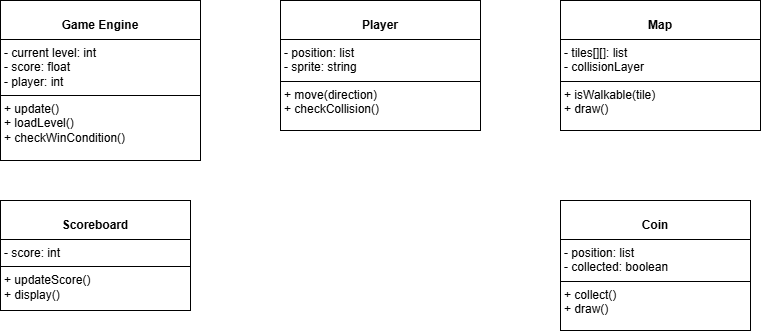

The diagram above was exported from draw.io. Its source (the exported page's mxGraphModel, read from the mxfile embedded in the PNG):
<mxGraphModel dx="998" dy="638" grid="1" gridSize="10" guides="1" tooltips="1" connect="1" arrows="1" fold="1" page="1" pageScale="1" pageWidth="850" pageHeight="1100" math="0" shadow="0">
  <root>
    <mxCell id="0" />
    <mxCell id="1" parent="0" />
    <mxCell id="4SCyE0THOfM9icTQlxbp-5" value="&lt;p style=&quot;margin:0px;margin-top:4px;text-align:center;&quot;&gt;&lt;br&gt;&lt;b&gt;Game Engine&lt;/b&gt;&lt;/p&gt;&lt;hr size=&quot;1&quot; style=&quot;border-style:solid;&quot;&gt;&lt;p style=&quot;margin:0px;margin-left:4px;&quot;&gt;- current level: int&lt;br&gt;- score: float&lt;/p&gt;&lt;p style=&quot;margin:0px;margin-left:4px;&quot;&gt;- player: int&lt;/p&gt;&lt;hr size=&quot;1&quot; style=&quot;border-style:solid;&quot;&gt;&lt;p style=&quot;margin:0px;margin-left:4px;&quot;&gt;+ update()&lt;br&gt;+ loadLevel()&lt;/p&gt;&lt;p style=&quot;margin:0px;margin-left:4px;&quot;&gt;+ checkWinCondition()&lt;/p&gt;&lt;p style=&quot;margin:0px;margin-left:4px;&quot;&gt;&lt;br&gt;&lt;/p&gt;" style="verticalAlign=top;align=left;overflow=fill;html=1;whiteSpace=wrap;" vertex="1" parent="1">
      <mxGeometry x="40" y="80" width="200" height="160" as="geometry" />
    </mxCell>
    <mxCell id="4SCyE0THOfM9icTQlxbp-6" value="&lt;p style=&quot;margin:0px;margin-top:4px;text-align:center;&quot;&gt;&lt;br&gt;&lt;b&gt;Coin&lt;/b&gt;&lt;/p&gt;&lt;hr size=&quot;1&quot; style=&quot;border-style:solid;&quot;&gt;&lt;p style=&quot;margin:0px;margin-left:4px;&quot;&gt;- position: list&lt;br&gt;- collected: boolean&lt;/p&gt;&lt;hr size=&quot;1&quot; style=&quot;border-style:solid;&quot;&gt;&lt;p style=&quot;margin:0px;margin-left:4px;&quot;&gt;+ collect()&lt;br&gt;+ draw()&lt;/p&gt;" style="verticalAlign=top;align=left;overflow=fill;html=1;whiteSpace=wrap;" vertex="1" parent="1">
      <mxGeometry x="600" y="280" width="190" height="130" as="geometry" />
    </mxCell>
    <mxCell id="4SCyE0THOfM9icTQlxbp-7" value="&lt;p style=&quot;margin:0px;margin-top:4px;text-align:center;&quot;&gt;&lt;br&gt;&lt;b&gt;Player&lt;/b&gt;&lt;/p&gt;&lt;hr size=&quot;1&quot; style=&quot;border-style:solid;&quot;&gt;&lt;p style=&quot;margin:0px;margin-left:4px;&quot;&gt;- position: list&lt;br&gt;- sprite: string&lt;/p&gt;&lt;hr size=&quot;1&quot; style=&quot;border-style:solid;&quot;&gt;&lt;p style=&quot;margin:0px;margin-left:4px;&quot;&gt;+ move(direction)&lt;br&gt;+ checkCollision()&lt;/p&gt;" style="verticalAlign=top;align=left;overflow=fill;html=1;whiteSpace=wrap;" vertex="1" parent="1">
      <mxGeometry x="320" y="80" width="200" height="130" as="geometry" />
    </mxCell>
    <mxCell id="4SCyE0THOfM9icTQlxbp-8" value="&lt;p style=&quot;margin:0px;margin-top:4px;text-align:center;&quot;&gt;&lt;br&gt;&lt;b&gt;Map&lt;/b&gt;&lt;/p&gt;&lt;hr size=&quot;1&quot; style=&quot;border-style:solid;&quot;&gt;&lt;p style=&quot;margin:0px;margin-left:4px;&quot;&gt;- tiles[][]: list&lt;br&gt;- collisionLayer&amp;nbsp;&lt;/p&gt;&lt;hr size=&quot;1&quot; style=&quot;border-style:solid;&quot;&gt;&lt;p style=&quot;margin:0px;margin-left:4px;&quot;&gt;+ isWalkable(tile)&lt;br&gt;+ draw()&lt;/p&gt;" style="verticalAlign=top;align=left;overflow=fill;html=1;whiteSpace=wrap;" vertex="1" parent="1">
      <mxGeometry x="600" y="80" width="200" height="130" as="geometry" />
    </mxCell>
    <mxCell id="4SCyE0THOfM9icTQlxbp-9" value="&lt;p style=&quot;margin:0px;margin-top:4px;text-align:center;&quot;&gt;&lt;br&gt;&lt;b&gt;Scoreboard&lt;/b&gt;&lt;/p&gt;&lt;hr size=&quot;1&quot; style=&quot;border-style:solid;&quot;&gt;&lt;p style=&quot;margin:0px;margin-left:4px;&quot;&gt;- score: int&lt;/p&gt;&lt;hr size=&quot;1&quot; style=&quot;border-style:solid;&quot;&gt;&lt;p style=&quot;margin:0px;margin-left:4px;&quot;&gt;+ updateScore()&lt;br&gt;+ display()&lt;/p&gt;" style="verticalAlign=top;align=left;overflow=fill;html=1;whiteSpace=wrap;" vertex="1" parent="1">
      <mxGeometry x="40" y="280" width="190" height="110" as="geometry" />
    </mxCell>
  </root>
</mxGraphModel>